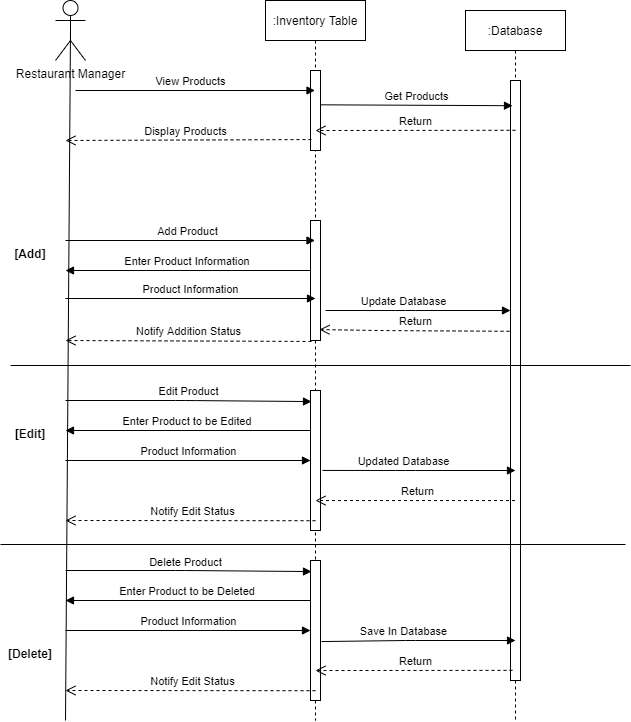

The diagram above was exported from draw.io. Its source (the exported page's mxGraphModel, read from the mxfile embedded in the PNG):
<mxGraphModel dx="1102" dy="525" grid="1" gridSize="10" guides="1" tooltips="1" connect="1" arrows="1" fold="1" page="1" pageScale="1" pageWidth="827" pageHeight="1169" math="0" shadow="0">
  <root>
    <mxCell id="0" />
    <mxCell id="1" parent="0" />
    <mxCell id="3QabusZWOtG5nh2YY7j_-13" value=":Inventory Table" style="shape=umlLifeline;perimeter=lifelinePerimeter;container=1;collapsible=0;recursiveResize=0;rounded=0;shadow=0;strokeWidth=1;" vertex="1" parent="1">
      <mxGeometry x="300" y="330" width="100" height="720" as="geometry" />
    </mxCell>
    <mxCell id="3QabusZWOtG5nh2YY7j_-14" value="" style="points=[];perimeter=orthogonalPerimeter;rounded=0;shadow=0;strokeWidth=1;" vertex="1" parent="3QabusZWOtG5nh2YY7j_-13">
      <mxGeometry x="45" y="70" width="10" height="80" as="geometry" />
    </mxCell>
    <mxCell id="3QabusZWOtG5nh2YY7j_-52" value="" style="html=1;points=[];perimeter=orthogonalPerimeter;" vertex="1" parent="3QabusZWOtG5nh2YY7j_-13">
      <mxGeometry x="45" y="390" width="10" height="140" as="geometry" />
    </mxCell>
    <mxCell id="3QabusZWOtG5nh2YY7j_-17" value=":Database" style="shape=umlLifeline;perimeter=lifelinePerimeter;container=1;collapsible=0;recursiveResize=0;rounded=0;shadow=0;strokeWidth=1;" vertex="1" parent="1">
      <mxGeometry x="500" y="340" width="100" height="710" as="geometry" />
    </mxCell>
    <mxCell id="3QabusZWOtG5nh2YY7j_-18" value="" style="points=[];perimeter=orthogonalPerimeter;rounded=0;shadow=0;strokeWidth=1;" vertex="1" parent="3QabusZWOtG5nh2YY7j_-17">
      <mxGeometry x="45" y="70" width="10" height="600" as="geometry" />
    </mxCell>
    <mxCell id="3QabusZWOtG5nh2YY7j_-23" value="Restaurant Manager" style="shape=umlActor;verticalLabelPosition=bottom;verticalAlign=top;html=1;outlineConnect=0;" vertex="1" parent="1">
      <mxGeometry x="90" y="330" width="30" height="60" as="geometry" />
    </mxCell>
    <mxCell id="3QabusZWOtG5nh2YY7j_-26" value="" style="endArrow=none;html=1;exitX=0.5;exitY=0.5;exitDx=0;exitDy=0;exitPerimeter=0;" edge="1" parent="1" source="3QabusZWOtG5nh2YY7j_-23">
      <mxGeometry width="50" height="50" relative="1" as="geometry">
        <mxPoint x="120" y="570" as="sourcePoint" />
        <mxPoint x="100" y="1050" as="targetPoint" />
      </mxGeometry>
    </mxCell>
    <mxCell id="3QabusZWOtG5nh2YY7j_-30" value="View Products" style="html=1;verticalAlign=bottom;endArrow=block;targetPerimeterSpacing=0;endSize=6;" edge="1" parent="1" target="3QabusZWOtG5nh2YY7j_-13">
      <mxGeometry x="-0.0381" width="80" relative="1" as="geometry">
        <mxPoint x="110" y="420" as="sourcePoint" />
        <mxPoint x="260" y="420" as="targetPoint" />
        <mxPoint as="offset" />
      </mxGeometry>
    </mxCell>
    <mxCell id="3QabusZWOtG5nh2YY7j_-33" value="Get Products" style="html=1;verticalAlign=bottom;endArrow=block;endSize=6;targetPerimeterSpacing=0;exitX=1;exitY=0.429;exitDx=0;exitDy=0;exitPerimeter=0;entryX=0.2;entryY=0.042;entryDx=0;entryDy=0;entryPerimeter=0;" edge="1" parent="1" source="3QabusZWOtG5nh2YY7j_-14" target="3QabusZWOtG5nh2YY7j_-18">
      <mxGeometry width="80" relative="1" as="geometry">
        <mxPoint x="380" y="430" as="sourcePoint" />
        <mxPoint x="520" y="434" as="targetPoint" />
      </mxGeometry>
    </mxCell>
    <mxCell id="3QabusZWOtG5nh2YY7j_-39" value="Return" style="html=1;verticalAlign=bottom;endArrow=open;dashed=1;endSize=8;targetPerimeterSpacing=0;entryX=0.5;entryY=0.75;entryDx=0;entryDy=0;entryPerimeter=0;exitX=0.5;exitY=0.083;exitDx=0;exitDy=0;exitPerimeter=0;" edge="1" parent="1" source="3QabusZWOtG5nh2YY7j_-18" target="3QabusZWOtG5nh2YY7j_-14">
      <mxGeometry relative="1" as="geometry">
        <mxPoint x="530" y="460" as="sourcePoint" />
        <mxPoint x="360" y="460" as="targetPoint" />
      </mxGeometry>
    </mxCell>
    <mxCell id="3QabusZWOtG5nh2YY7j_-40" value="Display Products" style="html=1;verticalAlign=bottom;endArrow=open;dashed=1;endSize=8;targetPerimeterSpacing=0;exitX=0.1;exitY=0.863;exitDx=0;exitDy=0;exitPerimeter=0;" edge="1" parent="1" source="3QabusZWOtG5nh2YY7j_-14">
      <mxGeometry x="0.0244" relative="1" as="geometry">
        <mxPoint x="340" y="470" as="sourcePoint" />
        <mxPoint x="100" y="470" as="targetPoint" />
        <mxPoint as="offset" />
      </mxGeometry>
    </mxCell>
    <mxCell id="3QabusZWOtG5nh2YY7j_-42" value="" style="html=1;points=[];perimeter=orthogonalPerimeter;" vertex="1" parent="1">
      <mxGeometry x="345" y="550" width="10" height="120" as="geometry" />
    </mxCell>
    <mxCell id="3QabusZWOtG5nh2YY7j_-45" value="Add Product" style="html=1;verticalAlign=bottom;endArrow=block;targetPerimeterSpacing=0;endSize=6;" edge="1" parent="1" target="3QabusZWOtG5nh2YY7j_-13">
      <mxGeometry x="-0.0244" width="80" relative="1" as="geometry">
        <mxPoint x="100" y="570" as="sourcePoint" />
        <mxPoint x="320" y="573" as="targetPoint" />
        <mxPoint as="offset" />
      </mxGeometry>
    </mxCell>
    <mxCell id="3QabusZWOtG5nh2YY7j_-46" value="Update Database" style="html=1;verticalAlign=bottom;endArrow=block;endSize=6;targetPerimeterSpacing=0;exitX=1.5;exitY=0.75;exitDx=0;exitDy=0;exitPerimeter=0;" edge="1" parent="1" source="3QabusZWOtG5nh2YY7j_-42" target="3QabusZWOtG5nh2YY7j_-18">
      <mxGeometry x="-0.1579" width="80" relative="1" as="geometry">
        <mxPoint x="380" y="640" as="sourcePoint" />
        <mxPoint x="540" y="640" as="targetPoint" />
        <Array as="points">
          <mxPoint x="440" y="640" />
        </Array>
        <mxPoint as="offset" />
      </mxGeometry>
    </mxCell>
    <mxCell id="3QabusZWOtG5nh2YY7j_-50" value="Enter Product Information" style="verticalAlign=bottom;endArrow=block;shadow=0;strokeWidth=1;" edge="1" parent="1">
      <mxGeometry relative="1" as="geometry">
        <mxPoint x="345" y="600" as="sourcePoint" />
        <mxPoint x="100" y="600" as="targetPoint" />
      </mxGeometry>
    </mxCell>
    <mxCell id="3QabusZWOtG5nh2YY7j_-53" value="Edit Product" style="html=1;verticalAlign=bottom;endArrow=block;endSize=6;targetPerimeterSpacing=0;entryX=0.1;entryY=0.079;entryDx=0;entryDy=0;entryPerimeter=0;" edge="1" parent="1" target="3QabusZWOtG5nh2YY7j_-52">
      <mxGeometry width="80" relative="1" as="geometry">
        <mxPoint x="100" y="730" as="sourcePoint" />
        <mxPoint x="450" y="580" as="targetPoint" />
        <Array as="points">
          <mxPoint x="220" y="730" />
        </Array>
      </mxGeometry>
    </mxCell>
    <mxCell id="3QabusZWOtG5nh2YY7j_-54" value="Enter Product to be Edited" style="verticalAlign=bottom;endArrow=block;shadow=0;strokeWidth=1;" edge="1" parent="1">
      <mxGeometry relative="1" as="geometry">
        <mxPoint x="345" y="760" as="sourcePoint" />
        <mxPoint x="100" y="760" as="targetPoint" />
      </mxGeometry>
    </mxCell>
    <mxCell id="3QabusZWOtG5nh2YY7j_-57" value="Product Information" style="html=1;verticalAlign=bottom;endArrow=block;endSize=6;targetPerimeterSpacing=0;" edge="1" parent="1">
      <mxGeometry width="80" relative="1" as="geometry">
        <mxPoint x="100" y="628" as="sourcePoint" />
        <mxPoint x="350" y="628" as="targetPoint" />
      </mxGeometry>
    </mxCell>
    <mxCell id="3QabusZWOtG5nh2YY7j_-58" value="Product Information" style="html=1;verticalAlign=bottom;endArrow=block;endSize=6;targetPerimeterSpacing=0;" edge="1" parent="1" target="3QabusZWOtG5nh2YY7j_-52">
      <mxGeometry width="80" relative="1" as="geometry">
        <mxPoint x="100" y="790" as="sourcePoint" />
        <mxPoint x="315" y="790" as="targetPoint" />
      </mxGeometry>
    </mxCell>
    <mxCell id="3QabusZWOtG5nh2YY7j_-59" value="Return" style="html=1;verticalAlign=bottom;endArrow=open;dashed=1;endSize=8;targetPerimeterSpacing=0;exitX=-0.1;exitY=0.418;exitDx=0;exitDy=0;exitPerimeter=0;entryX=0.54;entryY=0.457;entryDx=0;entryDy=0;entryPerimeter=0;" edge="1" parent="1" source="3QabusZWOtG5nh2YY7j_-18" target="3QabusZWOtG5nh2YY7j_-13">
      <mxGeometry x="-0.0154" relative="1" as="geometry">
        <mxPoint x="510" y="660" as="sourcePoint" />
        <mxPoint x="370" y="660" as="targetPoint" />
        <Array as="points">
          <mxPoint x="410" y="660" />
        </Array>
        <mxPoint as="offset" />
      </mxGeometry>
    </mxCell>
    <mxCell id="3QabusZWOtG5nh2YY7j_-60" value="Notify Addition Status" style="html=1;verticalAlign=bottom;endArrow=open;dashed=1;endSize=8;targetPerimeterSpacing=0;exitX=0.1;exitY=1.008;exitDx=0;exitDy=0;exitPerimeter=0;" edge="1" parent="1" source="3QabusZWOtG5nh2YY7j_-42">
      <mxGeometry relative="1" as="geometry">
        <mxPoint x="280" y="670" as="sourcePoint" />
        <mxPoint x="100" y="670" as="targetPoint" />
      </mxGeometry>
    </mxCell>
    <mxCell id="3QabusZWOtG5nh2YY7j_-62" value="Updated Database" style="html=1;verticalAlign=bottom;endArrow=block;endSize=6;targetPerimeterSpacing=0;exitX=1.2;exitY=0.571;exitDx=0;exitDy=0;exitPerimeter=0;entryX=0.5;entryY=0.55;entryDx=0;entryDy=0;entryPerimeter=0;" edge="1" parent="1" source="3QabusZWOtG5nh2YY7j_-52">
      <mxGeometry x="-0.1579" width="80" relative="1" as="geometry">
        <mxPoint x="360" y="800" as="sourcePoint" />
        <mxPoint x="550" y="800" as="targetPoint" />
        <Array as="points">
          <mxPoint x="440" y="800" />
        </Array>
        <mxPoint as="offset" />
      </mxGeometry>
    </mxCell>
    <mxCell id="3QabusZWOtG5nh2YY7j_-63" value="Return" style="html=1;verticalAlign=bottom;endArrow=open;dashed=1;endSize=8;targetPerimeterSpacing=0;entryX=0.5;entryY=0.786;entryDx=0;entryDy=0;entryPerimeter=0;" edge="1" parent="1" source="3QabusZWOtG5nh2YY7j_-17" target="3QabusZWOtG5nh2YY7j_-52">
      <mxGeometry x="-0.0154" relative="1" as="geometry">
        <mxPoint x="530" y="830" as="sourcePoint" />
        <mxPoint x="370" y="830" as="targetPoint" />
        <mxPoint as="offset" />
      </mxGeometry>
    </mxCell>
    <mxCell id="3QabusZWOtG5nh2YY7j_-64" value="Notify Edit Status" style="html=1;verticalAlign=bottom;endArrow=open;dashed=1;endSize=8;targetPerimeterSpacing=0;exitX=0.5;exitY=0.93;exitDx=0;exitDy=0;exitPerimeter=0;" edge="1" parent="1" source="3QabusZWOtG5nh2YY7j_-52">
      <mxGeometry x="-0.0154" relative="1" as="geometry">
        <mxPoint x="327" y="850.0000000000002" as="sourcePoint" />
        <mxPoint x="100" y="850" as="targetPoint" />
        <mxPoint as="offset" />
      </mxGeometry>
    </mxCell>
    <mxCell id="3QabusZWOtG5nh2YY7j_-66" value="" style="html=1;points=[];perimeter=orthogonalPerimeter;" vertex="1" parent="1">
      <mxGeometry x="345" y="890" width="10" height="140" as="geometry" />
    </mxCell>
    <mxCell id="3QabusZWOtG5nh2YY7j_-67" value="Delete Product" style="html=1;verticalAlign=bottom;endArrow=block;endSize=6;targetPerimeterSpacing=0;entryX=0.1;entryY=0.079;entryDx=0;entryDy=0;entryPerimeter=0;" edge="1" parent="1" target="3QabusZWOtG5nh2YY7j_-66">
      <mxGeometry x="-0.0243" y="-1" width="80" relative="1" as="geometry">
        <mxPoint x="100" y="900" as="sourcePoint" />
        <mxPoint x="450" y="750" as="targetPoint" />
        <Array as="points">
          <mxPoint x="220" y="900" />
        </Array>
        <mxPoint as="offset" />
      </mxGeometry>
    </mxCell>
    <mxCell id="3QabusZWOtG5nh2YY7j_-68" value="Enter Product to be Deleted" style="verticalAlign=bottom;endArrow=block;shadow=0;strokeWidth=1;" edge="1" parent="1">
      <mxGeometry relative="1" as="geometry">
        <mxPoint x="345" y="930" as="sourcePoint" />
        <mxPoint x="100" y="930" as="targetPoint" />
      </mxGeometry>
    </mxCell>
    <mxCell id="3QabusZWOtG5nh2YY7j_-69" value="Product Information" style="html=1;verticalAlign=bottom;endArrow=block;endSize=6;targetPerimeterSpacing=0;" edge="1" parent="1" target="3QabusZWOtG5nh2YY7j_-66">
      <mxGeometry width="80" relative="1" as="geometry">
        <mxPoint x="100" y="960" as="sourcePoint" />
        <mxPoint x="315" y="960" as="targetPoint" />
      </mxGeometry>
    </mxCell>
    <mxCell id="3QabusZWOtG5nh2YY7j_-70" value="Save In Database" style="html=1;verticalAlign=bottom;endArrow=block;endSize=6;targetPerimeterSpacing=0;exitX=1.1;exitY=0.579;exitDx=0;exitDy=0;exitPerimeter=0;entryX=0.5;entryY=0.55;entryDx=0;entryDy=0;entryPerimeter=0;" edge="1" parent="1" source="3QabusZWOtG5nh2YY7j_-66">
      <mxGeometry x="-0.1579" width="80" relative="1" as="geometry">
        <mxPoint x="360" y="970" as="sourcePoint" />
        <mxPoint x="550" y="970" as="targetPoint" />
        <Array as="points">
          <mxPoint x="440" y="970" />
        </Array>
        <mxPoint as="offset" />
      </mxGeometry>
    </mxCell>
    <mxCell id="3QabusZWOtG5nh2YY7j_-71" value="Return" style="html=1;verticalAlign=bottom;endArrow=open;dashed=1;endSize=8;targetPerimeterSpacing=0;exitX=0.2;exitY=0.891;exitDx=0;exitDy=0;exitPerimeter=0;entryX=0.5;entryY=0.786;entryDx=0;entryDy=0;entryPerimeter=0;" edge="1" parent="1" target="3QabusZWOtG5nh2YY7j_-66">
      <mxGeometry x="-0.0154" relative="1" as="geometry">
        <mxPoint x="547" y="999.8600000000001" as="sourcePoint" />
        <mxPoint x="370" y="1000" as="targetPoint" />
        <mxPoint as="offset" />
      </mxGeometry>
    </mxCell>
    <mxCell id="3QabusZWOtG5nh2YY7j_-72" value="Notify Edit Status" style="html=1;verticalAlign=bottom;endArrow=open;dashed=1;endSize=8;targetPerimeterSpacing=0;exitX=0.5;exitY=0.93;exitDx=0;exitDy=0;exitPerimeter=0;" edge="1" parent="1" source="3QabusZWOtG5nh2YY7j_-66">
      <mxGeometry x="-0.0154" relative="1" as="geometry">
        <mxPoint x="327" y="1020.0000000000002" as="sourcePoint" />
        <mxPoint x="100" y="1020" as="targetPoint" />
        <mxPoint as="offset" />
      </mxGeometry>
    </mxCell>
    <mxCell id="3QabusZWOtG5nh2YY7j_-79" value="" style="line;strokeWidth=1;fillColor=none;align=left;verticalAlign=middle;spacingTop=-1;spacingLeft=3;spacingRight=3;rotatable=0;labelPosition=right;points=[];portConstraint=eastwest;" vertex="1" parent="1">
      <mxGeometry x="45" y="691" width="620" height="8" as="geometry" />
    </mxCell>
    <mxCell id="3QabusZWOtG5nh2YY7j_-80" value="[Add]" style="text;align=center;fontStyle=1;verticalAlign=middle;spacingLeft=3;spacingRight=3;strokeColor=none;rotatable=0;points=[[0,0.5],[1,0.5]];portConstraint=eastwest;" vertex="1" parent="1">
      <mxGeometry x="40" y="570" width="50" height="26" as="geometry" />
    </mxCell>
    <mxCell id="3QabusZWOtG5nh2YY7j_-88" value="[Edit]" style="text;align=center;fontStyle=1;verticalAlign=middle;spacingLeft=3;spacingRight=3;strokeColor=none;rotatable=0;points=[[0,0.5],[1,0.5]];portConstraint=eastwest;" vertex="1" parent="1">
      <mxGeometry x="40" y="750" width="50" height="26" as="geometry" />
    </mxCell>
    <mxCell id="3QabusZWOtG5nh2YY7j_-89" value="[Delete]" style="text;align=center;fontStyle=1;verticalAlign=middle;spacingLeft=3;spacingRight=3;strokeColor=none;rotatable=0;points=[[0,0.5],[1,0.5]];portConstraint=eastwest;" vertex="1" parent="1">
      <mxGeometry x="40" y="970" width="50" height="26" as="geometry" />
    </mxCell>
    <mxCell id="3QabusZWOtG5nh2YY7j_-90" value="" style="line;strokeWidth=1;fillColor=none;align=left;verticalAlign=middle;spacingTop=-1;spacingLeft=3;spacingRight=3;rotatable=0;labelPosition=right;points=[];portConstraint=eastwest;" vertex="1" parent="1">
      <mxGeometry x="35" y="870" width="625" height="8" as="geometry" />
    </mxCell>
  </root>
</mxGraphModel>